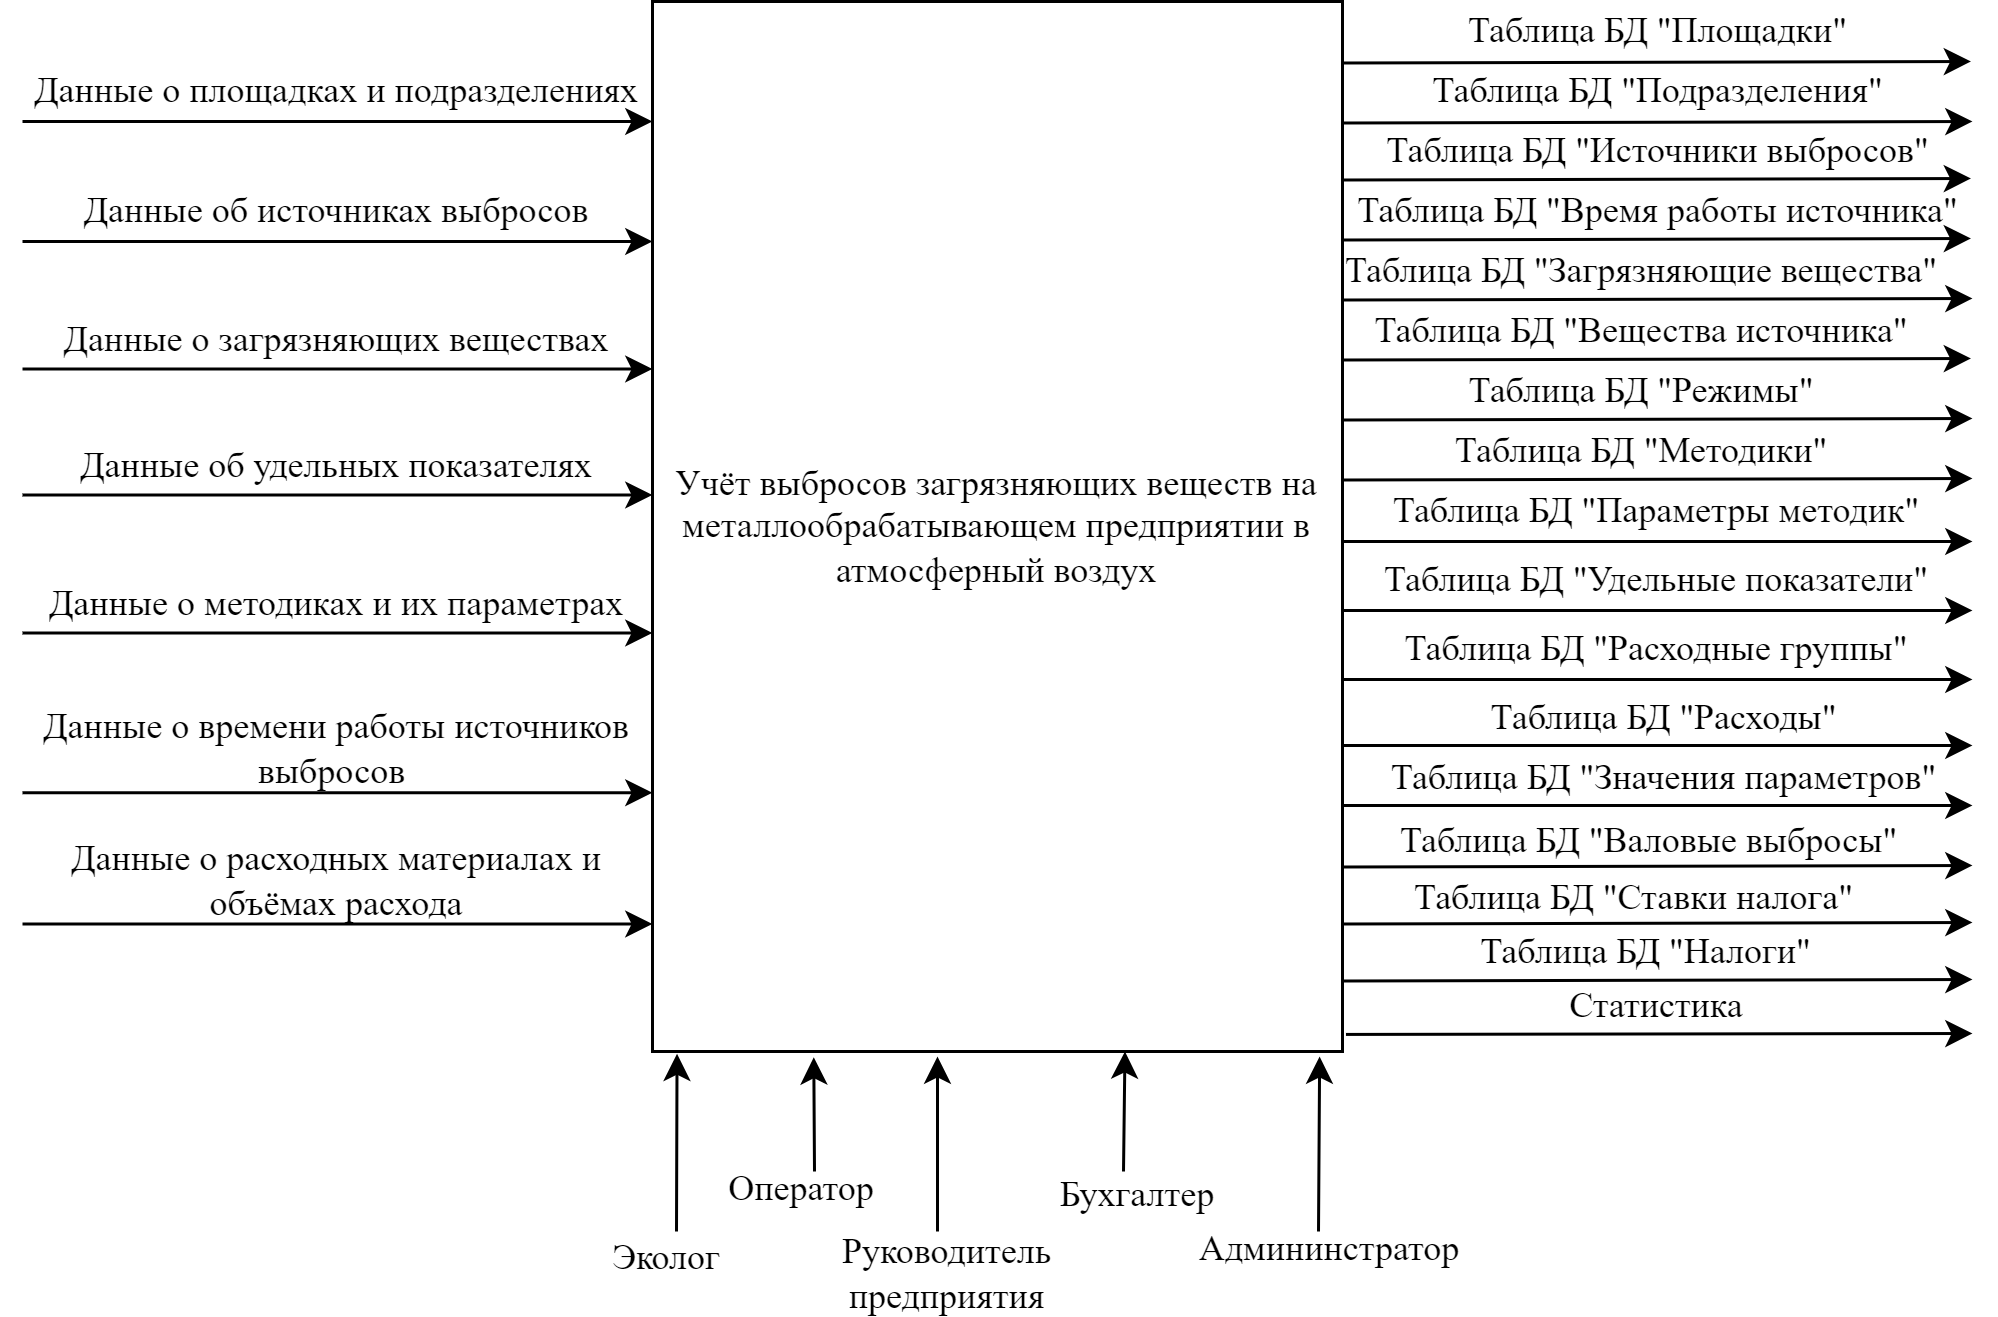

The diagram above was exported from draw.io. Its source (the exported page's mxGraphModel, read from the mxfile embedded in the PNG):
<mxGraphModel dx="4547" dy="873" grid="1" gridSize="10" guides="1" tooltips="1" connect="1" arrows="1" fold="1" page="1" pageScale="1" pageWidth="3300" pageHeight="2339" math="0" shadow="0">
  <root>
    <mxCell id="0" />
    <mxCell id="1" parent="0" />
    <mxCell id="2" value="Учёт выбросов загрязняющих веществ на металлообрабатывающем предприятии в атмосферный воздух" style="rounded=0;whiteSpace=wrap;html=1;fontFamily=Times New Roman;" vertex="1" parent="1">
      <mxGeometry x="-3070" y="50" width="230" height="350" as="geometry" />
    </mxCell>
    <mxCell id="3" value="Статистика" style="text;html=1;strokeColor=none;fillColor=none;align=center;verticalAlign=middle;whiteSpace=wrap;rounded=0;fontFamily=Times New Roman;" vertex="1" parent="1">
      <mxGeometry x="-2785" y="375" width="100" height="20" as="geometry" />
    </mxCell>
    <mxCell id="4" value="" style="endArrow=classic;html=1;entryX=1;entryY=1;entryDx=0;entryDy=0;exitX=0;exitY=1;exitDx=0;exitDy=0;fontFamily=Times New Roman;" edge="1" source="5" target="5" parent="1">
      <mxGeometry width="50" height="50" relative="1" as="geometry">
        <mxPoint x="-3220" y="239" as="sourcePoint" />
        <mxPoint x="-3060" y="281" as="targetPoint" />
      </mxGeometry>
    </mxCell>
    <mxCell id="5" value="Данные о площадках и подразделениях" style="text;html=1;strokeColor=none;fillColor=none;align=center;verticalAlign=middle;whiteSpace=wrap;rounded=0;fontFamily=Times New Roman;" vertex="1" parent="1">
      <mxGeometry x="-3280" y="70" width="210" height="20" as="geometry" />
    </mxCell>
    <mxCell id="6" value="" style="endArrow=classic;html=1;entryX=0.066;entryY=1.001;entryDx=0;entryDy=0;entryPerimeter=0;fontFamily=Times New Roman;" edge="1" parent="1">
      <mxGeometry width="50" height="50" relative="1" as="geometry">
        <mxPoint x="-3062" y="460" as="sourcePoint" />
        <mxPoint x="-3061.8199999999997" y="400.78" as="targetPoint" />
      </mxGeometry>
    </mxCell>
    <mxCell id="7" value="Руководитель&lt;div&gt;предприятия&lt;/div&gt;" style="text;html=1;strokeColor=none;fillColor=none;align=center;verticalAlign=middle;whiteSpace=wrap;rounded=0;fontFamily=Times New Roman;" vertex="1" parent="1">
      <mxGeometry x="-2993.5" y="463.65" width="43" height="20" as="geometry" />
    </mxCell>
    <mxCell id="8" value="" style="endArrow=classic;html=1;entryX=0.212;entryY=1.01;entryDx=0;entryDy=0;entryPerimeter=0;fontFamily=Times New Roman;" edge="1" parent="1">
      <mxGeometry width="50" height="50" relative="1" as="geometry">
        <mxPoint x="-3016" y="440" as="sourcePoint" />
        <mxPoint x="-3016.24" y="401.94999999999993" as="targetPoint" />
      </mxGeometry>
    </mxCell>
    <mxCell id="9" value="Оператор" style="text;html=1;strokeColor=none;fillColor=none;align=center;verticalAlign=middle;whiteSpace=wrap;rounded=0;fontFamily=Times New Roman;" vertex="1" parent="1">
      <mxGeometry x="-3043" y="440.65" width="46" height="10" as="geometry" />
    </mxCell>
    <mxCell id="10" value="" style="endArrow=classic;html=1;fontFamily=Times New Roman;" edge="1" parent="1">
      <mxGeometry width="50" height="50" relative="1" as="geometry">
        <mxPoint x="-2975" y="460" as="sourcePoint" />
        <mxPoint x="-2975" y="401.65" as="targetPoint" />
      </mxGeometry>
    </mxCell>
    <mxCell id="11" value="Эколог" style="text;html=1;strokeColor=none;fillColor=none;align=center;verticalAlign=middle;whiteSpace=wrap;rounded=0;fontFamily=Times New Roman;" vertex="1" parent="1">
      <mxGeometry x="-3090" y="463.65" width="50" height="10" as="geometry" />
    </mxCell>
    <mxCell id="12" value="" style="endArrow=classic;html=1;entryX=0.663;entryY=0.995;entryDx=0;entryDy=0;entryPerimeter=0;fontFamily=Times New Roman;" edge="1" parent="1">
      <mxGeometry width="50" height="50" relative="1" as="geometry">
        <mxPoint x="-2913" y="440" as="sourcePoint" />
        <mxPoint x="-2912.51" y="400" as="targetPoint" />
      </mxGeometry>
    </mxCell>
    <mxCell id="13" value="Бухгалтер" style="text;html=1;strokeColor=none;fillColor=none;align=center;verticalAlign=middle;whiteSpace=wrap;rounded=0;fontFamily=Times New Roman;" vertex="1" parent="1">
      <mxGeometry x="-2940" y="440.65" width="64" height="15" as="geometry" />
    </mxCell>
    <mxCell id="14" value="" style="endArrow=classic;html=1;entryX=0.906;entryY=1.008;entryDx=0;entryDy=0;entryPerimeter=0;fontFamily=Times New Roman;" edge="1" parent="1">
      <mxGeometry width="50" height="50" relative="1" as="geometry">
        <mxPoint x="-2848" y="460" as="sourcePoint" />
        <mxPoint x="-2847.62" y="401.68999999999994" as="targetPoint" />
      </mxGeometry>
    </mxCell>
    <mxCell id="15" value="Админинстратор" style="text;html=1;strokeColor=none;fillColor=none;align=center;verticalAlign=middle;whiteSpace=wrap;rounded=0;fontFamily=Times New Roman;" vertex="1" parent="1">
      <mxGeometry x="-2876" y="460.65" width="64" height="10" as="geometry" />
    </mxCell>
    <mxCell id="16" value="" style="endArrow=classic;html=1;entryX=1;entryY=1;entryDx=0;entryDy=0;exitX=0;exitY=1;exitDx=0;exitDy=0;fontFamily=Times New Roman;align=center;" edge="1" source="20" target="20" parent="1">
      <mxGeometry width="50" height="50" relative="1" as="geometry">
        <mxPoint x="-2840" y="271" as="sourcePoint" />
        <mxPoint x="-2720" y="246" as="targetPoint" />
      </mxGeometry>
    </mxCell>
    <mxCell id="17" value="" style="endArrow=classic;html=1;entryX=1;entryY=1;entryDx=0;entryDy=0;exitX=0;exitY=1;exitDx=0;exitDy=0;fontFamily=Times New Roman;align=center;" edge="1" source="19" target="19" parent="1">
      <mxGeometry width="50" height="50" relative="1" as="geometry">
        <mxPoint x="-2840" y="239" as="sourcePoint" />
        <mxPoint x="-2680" y="281" as="targetPoint" />
      </mxGeometry>
    </mxCell>
    <mxCell id="18" value="" style="endArrow=classic;html=1;entryX=1;entryY=1;entryDx=0;entryDy=0;exitX=0;exitY=1;exitDx=0;exitDy=0;fontFamily=Times New Roman;align=center;" edge="1" source="21" target="21" parent="1">
      <mxGeometry width="50" height="50" relative="1" as="geometry">
        <mxPoint x="-2840" y="304" as="sourcePoint" />
        <mxPoint x="-2680" y="248.5" as="targetPoint" />
      </mxGeometry>
    </mxCell>
    <mxCell id="19" value="Таблица БД &quot;Параметры методик&quot;" style="text;html=1;strokeColor=none;fillColor=none;align=center;verticalAlign=middle;whiteSpace=wrap;rounded=0;fontFamily=Times New Roman;" vertex="1" parent="1">
      <mxGeometry x="-2840" y="210" width="210" height="20" as="geometry" />
    </mxCell>
    <mxCell id="20" value="Таблица БД &quot;Удельные показатели&quot;" style="text;html=1;strokeColor=none;fillColor=none;align=center;verticalAlign=middle;whiteSpace=wrap;rounded=0;fontFamily=Times New Roman;" vertex="1" parent="1">
      <mxGeometry x="-2840" y="233" width="210" height="20" as="geometry" />
    </mxCell>
    <mxCell id="21" value="Таблица БД &quot;Расходные группы&quot;" style="text;html=1;strokeColor=none;fillColor=none;align=center;verticalAlign=middle;whiteSpace=wrap;rounded=0;fontFamily=Times New Roman;" vertex="1" parent="1">
      <mxGeometry x="-2840" y="256" width="210" height="20" as="geometry" />
    </mxCell>
    <mxCell id="22" value="" style="endArrow=classic;html=1;fontFamily=Times New Roman;align=center;" edge="1" parent="1">
      <mxGeometry width="50" height="50" relative="1" as="geometry">
        <mxPoint x="-2840" y="298" as="sourcePoint" />
        <mxPoint x="-2630" y="298" as="targetPoint" />
      </mxGeometry>
    </mxCell>
    <mxCell id="23" value="Таблица БД &quot;Расходы&quot;" style="text;html=1;strokeColor=none;fillColor=none;align=center;verticalAlign=middle;whiteSpace=wrap;rounded=0;fontFamily=Times New Roman;" vertex="1" parent="1">
      <mxGeometry x="-2795" y="279" width="125" height="20" as="geometry" />
    </mxCell>
    <mxCell id="24" value="" style="endArrow=classic;html=1;fontFamily=Times New Roman;align=center;" edge="1" parent="1">
      <mxGeometry width="50" height="50" relative="1" as="geometry">
        <mxPoint x="-2840" y="318" as="sourcePoint" />
        <mxPoint x="-2630" y="318" as="targetPoint" />
      </mxGeometry>
    </mxCell>
    <mxCell id="25" value="" style="endArrow=classic;html=1;fontFamily=Times New Roman;align=center;" edge="1" parent="1">
      <mxGeometry width="50" height="50" relative="1" as="geometry">
        <mxPoint x="-2840" y="338.5" as="sourcePoint" />
        <mxPoint x="-2630" y="338" as="targetPoint" />
      </mxGeometry>
    </mxCell>
    <mxCell id="26" value="" style="endArrow=classic;html=1;fontFamily=Times New Roman;align=center;" edge="1" parent="1">
      <mxGeometry width="50" height="50" relative="1" as="geometry">
        <mxPoint x="-2840" y="357.5" as="sourcePoint" />
        <mxPoint x="-2630" y="357" as="targetPoint" />
      </mxGeometry>
    </mxCell>
    <mxCell id="27" value="Таблица БД &quot;Значения параметров&quot;" style="text;html=1;strokeColor=none;fillColor=none;align=center;verticalAlign=middle;whiteSpace=wrap;rounded=0;fontFamily=Times New Roman;" vertex="1" parent="1">
      <mxGeometry x="-2835" y="299" width="205" height="20" as="geometry" />
    </mxCell>
    <mxCell id="28" value="Таблица БД &quot;Валовые выбросы&quot;" style="text;html=1;strokeColor=none;fillColor=none;align=center;verticalAlign=middle;whiteSpace=wrap;rounded=0;fontFamily=Times New Roman;" vertex="1" parent="1">
      <mxGeometry x="-2835" y="320" width="195" height="20" as="geometry" />
    </mxCell>
    <mxCell id="29" value="Таблица БД &quot;Налоги&quot;" style="text;html=1;strokeColor=none;fillColor=none;align=center;verticalAlign=middle;whiteSpace=wrap;rounded=0;fontFamily=Times New Roman;" vertex="1" parent="1">
      <mxGeometry x="-2836.5" y="358" width="195" height="18" as="geometry" />
    </mxCell>
    <mxCell id="30" value="" style="endArrow=classic;html=1;fontFamily=Times New Roman;align=center;" edge="1" parent="1">
      <mxGeometry width="50" height="50" relative="1" as="geometry">
        <mxPoint x="-2840" y="376.5" as="sourcePoint" />
        <mxPoint x="-2630" y="376" as="targetPoint" />
      </mxGeometry>
    </mxCell>
    <mxCell id="31" value="" style="endArrow=classic;html=1;exitX=1.005;exitY=0.949;exitDx=0;exitDy=0;exitPerimeter=0;fontFamily=Times New Roman;align=center;" edge="1" parent="1">
      <mxGeometry width="50" height="50" relative="1" as="geometry">
        <mxPoint x="-2838.8500000000004" y="394.31000000000006" as="sourcePoint" />
        <mxPoint x="-2630" y="394" as="targetPoint" />
      </mxGeometry>
    </mxCell>
    <mxCell id="32" value="" style="endArrow=classic;html=1;fontFamily=Times New Roman;align=center;" edge="1" parent="1">
      <mxGeometry width="50" height="50" relative="1" as="geometry">
        <mxPoint x="-2840" y="209.5" as="sourcePoint" />
        <mxPoint x="-2630" y="209" as="targetPoint" />
      </mxGeometry>
    </mxCell>
    <mxCell id="33" value="Таблица БД &quot;Методики&quot;" style="text;html=1;strokeColor=none;fillColor=none;align=center;verticalAlign=middle;whiteSpace=wrap;rounded=0;fontFamily=Times New Roman;" vertex="1" parent="1">
      <mxGeometry x="-2840" y="190" width="200" height="20" as="geometry" />
    </mxCell>
    <mxCell id="34" value="Таблица БД &quot;Ставки налога&quot;" style="text;html=1;strokeColor=none;fillColor=none;align=center;verticalAlign=middle;whiteSpace=wrap;rounded=0;fontFamily=Times New Roman;" vertex="1" parent="1">
      <mxGeometry x="-2840.5" y="340" width="195" height="18" as="geometry" />
    </mxCell>
    <mxCell id="35" value="" style="endArrow=classic;html=1;fontFamily=Times New Roman;align=center;" edge="1" parent="1">
      <mxGeometry width="50" height="50" relative="1" as="geometry">
        <mxPoint x="-2840" y="189.5" as="sourcePoint" />
        <mxPoint x="-2630" y="189" as="targetPoint" />
      </mxGeometry>
    </mxCell>
    <mxCell id="36" value="Таблица БД &quot;Режимы&quot;" style="text;html=1;strokeColor=none;fillColor=none;align=center;verticalAlign=middle;whiteSpace=wrap;rounded=0;fontFamily=Times New Roman;" vertex="1" parent="1">
      <mxGeometry x="-2840" y="170" width="200" height="20" as="geometry" />
    </mxCell>
    <mxCell id="37" value="" style="endArrow=classic;html=1;fontFamily=Times New Roman;align=center;" edge="1" parent="1">
      <mxGeometry width="50" height="50" relative="1" as="geometry">
        <mxPoint x="-2840.5" y="169.5" as="sourcePoint" />
        <mxPoint x="-2630.5" y="169" as="targetPoint" />
      </mxGeometry>
    </mxCell>
    <mxCell id="38" value="Таблица БД &quot;Вещества источника&quot;" style="text;html=1;strokeColor=none;fillColor=none;align=center;verticalAlign=middle;whiteSpace=wrap;rounded=0;fontFamily=Times New Roman;" vertex="1" parent="1">
      <mxGeometry x="-2840.5" y="150" width="200" height="20" as="geometry" />
    </mxCell>
    <mxCell id="39" value="" style="endArrow=classic;html=1;fontFamily=Times New Roman;align=center;" edge="1" parent="1">
      <mxGeometry width="50" height="50" relative="1" as="geometry">
        <mxPoint x="-2840" y="149.5" as="sourcePoint" />
        <mxPoint x="-2630" y="149" as="targetPoint" />
      </mxGeometry>
    </mxCell>
    <mxCell id="40" value="Таблица БД &quot;Загрязняющие вещества&quot;" style="text;html=1;strokeColor=none;fillColor=none;align=center;verticalAlign=middle;whiteSpace=wrap;rounded=0;fontFamily=Times New Roman;" vertex="1" parent="1">
      <mxGeometry x="-2840" y="130" width="200" height="20" as="geometry" />
    </mxCell>
    <mxCell id="41" value="" style="endArrow=classic;html=1;fontFamily=Times New Roman;align=center;" edge="1" parent="1">
      <mxGeometry width="50" height="50" relative="1" as="geometry">
        <mxPoint x="-2840.5" y="129.5" as="sourcePoint" />
        <mxPoint x="-2630.5" y="129" as="targetPoint" />
      </mxGeometry>
    </mxCell>
    <mxCell id="42" value="Таблица БД &quot;Время работы источника&quot;" style="text;html=1;strokeColor=none;fillColor=none;align=center;verticalAlign=middle;whiteSpace=wrap;rounded=0;fontFamily=Times New Roman;" vertex="1" parent="1">
      <mxGeometry x="-2840.5" y="110" width="210.5" height="20" as="geometry" />
    </mxCell>
    <mxCell id="43" value="Таблица БД &quot;Источники выбросов&quot;" style="text;html=1;strokeColor=none;fillColor=none;align=center;verticalAlign=middle;whiteSpace=wrap;rounded=0;fontFamily=Times New Roman;" vertex="1" parent="1">
      <mxGeometry x="-2840.5" y="90" width="210.5" height="20" as="geometry" />
    </mxCell>
    <mxCell id="44" value="Таблица БД &quot;Подразделения&quot;" style="text;html=1;strokeColor=none;fillColor=none;align=center;verticalAlign=middle;whiteSpace=wrap;rounded=0;fontFamily=Times New Roman;" vertex="1" parent="1">
      <mxGeometry x="-2840.5" y="70" width="210.5" height="20" as="geometry" />
    </mxCell>
    <mxCell id="45" value="Таблица БД &quot;Площадки&quot;" style="text;html=1;strokeColor=none;fillColor=none;align=center;verticalAlign=middle;whiteSpace=wrap;rounded=0;fontFamily=Times New Roman;" vertex="1" parent="1">
      <mxGeometry x="-2840.5" y="50" width="210.5" height="20" as="geometry" />
    </mxCell>
    <mxCell id="46" value="" style="endArrow=classic;html=1;fontFamily=Times New Roman;align=center;" edge="1" parent="1">
      <mxGeometry width="50" height="50" relative="1" as="geometry">
        <mxPoint x="-2840.5" y="109.5" as="sourcePoint" />
        <mxPoint x="-2630.5" y="109" as="targetPoint" />
      </mxGeometry>
    </mxCell>
    <mxCell id="47" value="" style="endArrow=classic;html=1;fontFamily=Times New Roman;align=center;" edge="1" parent="1">
      <mxGeometry width="50" height="50" relative="1" as="geometry">
        <mxPoint x="-2840" y="90.5" as="sourcePoint" />
        <mxPoint x="-2630" y="90" as="targetPoint" />
      </mxGeometry>
    </mxCell>
    <mxCell id="48" value="" style="endArrow=classic;html=1;fontFamily=Times New Roman;align=center;" edge="1" parent="1">
      <mxGeometry width="50" height="50" relative="1" as="geometry">
        <mxPoint x="-2840.5" y="70.5" as="sourcePoint" />
        <mxPoint x="-2630.5" y="70" as="targetPoint" />
      </mxGeometry>
    </mxCell>
    <mxCell id="49" value="" style="endArrow=classic;html=1;entryX=1;entryY=1;entryDx=0;entryDy=0;exitX=0;exitY=1;exitDx=0;exitDy=0;fontFamily=Times New Roman;" edge="1" source="50" target="50" parent="1">
      <mxGeometry width="50" height="50" relative="1" as="geometry">
        <mxPoint x="-3220" y="279" as="sourcePoint" />
        <mxPoint x="-3060" y="321" as="targetPoint" />
      </mxGeometry>
    </mxCell>
    <mxCell id="50" value="Данные об источниках выбросов" style="text;html=1;strokeColor=none;fillColor=none;align=center;verticalAlign=middle;whiteSpace=wrap;rounded=0;fontFamily=Times New Roman;" vertex="1" parent="1">
      <mxGeometry x="-3280" y="110" width="210" height="20" as="geometry" />
    </mxCell>
    <mxCell id="51" value="" style="endArrow=classic;html=1;entryX=1;entryY=1;entryDx=0;entryDy=0;exitX=0;exitY=1;exitDx=0;exitDy=0;fontFamily=Times New Roman;" edge="1" source="52" target="52" parent="1">
      <mxGeometry width="50" height="50" relative="1" as="geometry">
        <mxPoint x="-3220" y="321.5" as="sourcePoint" />
        <mxPoint x="-3060" y="363.5" as="targetPoint" />
      </mxGeometry>
    </mxCell>
    <mxCell id="52" value="Данные о загрязняющих веществах" style="text;html=1;strokeColor=none;fillColor=none;align=center;verticalAlign=middle;whiteSpace=wrap;rounded=0;fontFamily=Times New Roman;" vertex="1" parent="1">
      <mxGeometry x="-3280" y="152.5" width="210" height="20" as="geometry" />
    </mxCell>
    <mxCell id="53" value="" style="endArrow=classic;html=1;entryX=1;entryY=1;entryDx=0;entryDy=0;exitX=0;exitY=1;exitDx=0;exitDy=0;fontFamily=Times New Roman;" edge="1" parent="1">
      <mxGeometry width="50" height="50" relative="1" as="geometry">
        <mxPoint x="-3280" y="357.5" as="sourcePoint" />
        <mxPoint x="-3070" y="357.5" as="targetPoint" />
      </mxGeometry>
    </mxCell>
    <mxCell id="54" value="Данные о расходных материалах и объёмах расхода" style="text;html=1;strokeColor=none;fillColor=none;align=center;verticalAlign=middle;whiteSpace=wrap;rounded=0;fontFamily=Times New Roman;" vertex="1" parent="1">
      <mxGeometry x="-3280" y="332.5" width="210" height="20" as="geometry" />
    </mxCell>
    <mxCell id="55" value="" style="endArrow=classic;html=1;entryX=1;entryY=1;entryDx=0;entryDy=0;exitX=0;exitY=1;exitDx=0;exitDy=0;fontFamily=Times New Roman;" edge="1" source="56" target="56" parent="1">
      <mxGeometry width="50" height="50" relative="1" as="geometry">
        <mxPoint x="-3220" y="409.5" as="sourcePoint" />
        <mxPoint x="-3060" y="451.5" as="targetPoint" />
      </mxGeometry>
    </mxCell>
    <mxCell id="56" value="Данные о методиках и их параметрах" style="text;html=1;strokeColor=none;fillColor=none;align=center;verticalAlign=middle;whiteSpace=wrap;rounded=0;fontFamily=Times New Roman;" vertex="1" parent="1">
      <mxGeometry x="-3280" y="240.5" width="210" height="20" as="geometry" />
    </mxCell>
    <mxCell id="57" value="" style="endArrow=classic;html=1;entryX=1;entryY=1;entryDx=0;entryDy=0;exitX=0;exitY=1;exitDx=0;exitDy=0;fontFamily=Times New Roman;" edge="1" source="58" target="58" parent="1">
      <mxGeometry width="50" height="50" relative="1" as="geometry">
        <mxPoint x="-3220" y="363.5" as="sourcePoint" />
        <mxPoint x="-3060" y="405.5" as="targetPoint" />
      </mxGeometry>
    </mxCell>
    <mxCell id="58" value="Данные об удельных показателях" style="text;html=1;strokeColor=none;fillColor=none;align=center;verticalAlign=middle;whiteSpace=wrap;rounded=0;fontFamily=Times New Roman;" vertex="1" parent="1">
      <mxGeometry x="-3280" y="194.5" width="210" height="20" as="geometry" />
    </mxCell>
    <mxCell id="59" value="" style="endArrow=classic;html=1;entryX=1;entryY=1;entryDx=0;entryDy=0;exitX=0;exitY=1;exitDx=0;exitDy=0;fontFamily=Times New Roman;" edge="1" parent="1">
      <mxGeometry width="50" height="50" relative="1" as="geometry">
        <mxPoint x="-3280" y="313.75" as="sourcePoint" />
        <mxPoint x="-3070" y="313.75" as="targetPoint" />
      </mxGeometry>
    </mxCell>
    <mxCell id="60" value="Данные о времени работы источников выбросов&amp;nbsp;" style="text;html=1;strokeColor=none;fillColor=none;align=center;verticalAlign=middle;whiteSpace=wrap;rounded=0;fontFamily=Times New Roman;" vertex="1" parent="1">
      <mxGeometry x="-3280" y="288.75" width="210" height="20" as="geometry" />
    </mxCell>
  </root>
</mxGraphModel>